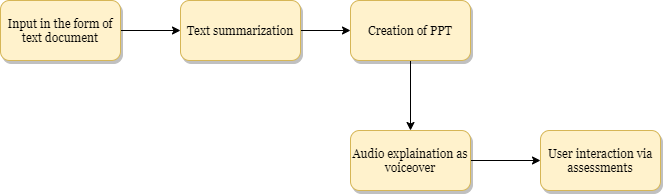

The diagram above was exported from draw.io. Its source (the exported page's mxGraphModel, read from the mxfile embedded in the PNG):
<mxGraphModel dx="1038" dy="499" grid="1" gridSize="10" guides="1" tooltips="1" connect="1" arrows="1" fold="1" page="1" pageScale="1" pageWidth="850" pageHeight="1100" math="0" shadow="0">
  <root>
    <mxCell id="0" />
    <mxCell id="1" parent="0" />
    <mxCell id="vKCOSZqTHZ-ODZ88Ct8u-2" style="edgeStyle=orthogonalEdgeStyle;rounded=0;orthogonalLoop=1;jettySize=auto;html=1;" edge="1" parent="1" source="vKCOSZqTHZ-ODZ88Ct8u-1" target="vKCOSZqTHZ-ODZ88Ct8u-3">
      <mxGeometry relative="1" as="geometry">
        <mxPoint x="420" y="200" as="targetPoint" />
      </mxGeometry>
    </mxCell>
    <mxCell id="vKCOSZqTHZ-ODZ88Ct8u-1" value="Input in the form of text document" style="rounded=1;whiteSpace=wrap;html=1;fillColor=#fff2cc;strokeColor=#d6b656;fontFamily=Georgia;shadow=1;" vertex="1" parent="1">
      <mxGeometry x="60" y="210" width="120" height="60" as="geometry" />
    </mxCell>
    <mxCell id="vKCOSZqTHZ-ODZ88Ct8u-10" value="" style="edgeStyle=orthogonalEdgeStyle;rounded=0;orthogonalLoop=1;jettySize=auto;html=1;fontFamily=Georgia;" edge="1" parent="1" source="vKCOSZqTHZ-ODZ88Ct8u-3" target="vKCOSZqTHZ-ODZ88Ct8u-5">
      <mxGeometry relative="1" as="geometry" />
    </mxCell>
    <mxCell id="vKCOSZqTHZ-ODZ88Ct8u-3" value="Text summarization" style="rounded=1;whiteSpace=wrap;html=1;fillColor=#fff2cc;strokeColor=#d6b656;shadow=1;fontFamily=Georgia;" vertex="1" parent="1">
      <mxGeometry x="240" y="210" width="120" height="60" as="geometry" />
    </mxCell>
    <mxCell id="vKCOSZqTHZ-ODZ88Ct8u-6" style="edgeStyle=orthogonalEdgeStyle;rounded=0;orthogonalLoop=1;jettySize=auto;html=1;" edge="1" parent="1" source="vKCOSZqTHZ-ODZ88Ct8u-5" target="vKCOSZqTHZ-ODZ88Ct8u-7">
      <mxGeometry relative="1" as="geometry">
        <mxPoint x="420" y="360" as="targetPoint" />
      </mxGeometry>
    </mxCell>
    <mxCell id="vKCOSZqTHZ-ODZ88Ct8u-5" value="Creation of PPT" style="rounded=1;whiteSpace=wrap;html=1;fontFamily=Georgia;fillColor=#fff2cc;strokeColor=#d6b656;shadow=1;" vertex="1" parent="1">
      <mxGeometry x="410" y="210" width="120" height="60" as="geometry" />
    </mxCell>
    <mxCell id="vKCOSZqTHZ-ODZ88Ct8u-8" style="edgeStyle=orthogonalEdgeStyle;rounded=0;orthogonalLoop=1;jettySize=auto;html=1;" edge="1" parent="1" source="vKCOSZqTHZ-ODZ88Ct8u-7" target="vKCOSZqTHZ-ODZ88Ct8u-9">
      <mxGeometry relative="1" as="geometry">
        <mxPoint x="420" y="460" as="targetPoint" />
      </mxGeometry>
    </mxCell>
    <mxCell id="vKCOSZqTHZ-ODZ88Ct8u-7" value="Audio explaination as voiceover" style="rounded=1;whiteSpace=wrap;html=1;fillColor=#fff2cc;strokeColor=#d6b656;fontFamily=Georgia;shadow=1;" vertex="1" parent="1">
      <mxGeometry x="410" y="340" width="120" height="60" as="geometry" />
    </mxCell>
    <mxCell id="vKCOSZqTHZ-ODZ88Ct8u-9" value="User interaction via assessments" style="rounded=1;whiteSpace=wrap;html=1;fillColor=#fff2cc;strokeColor=#d6b656;shadow=1;fontFamily=Georgia;" vertex="1" parent="1">
      <mxGeometry x="600" y="340" width="120" height="60" as="geometry" />
    </mxCell>
  </root>
</mxGraphModel>